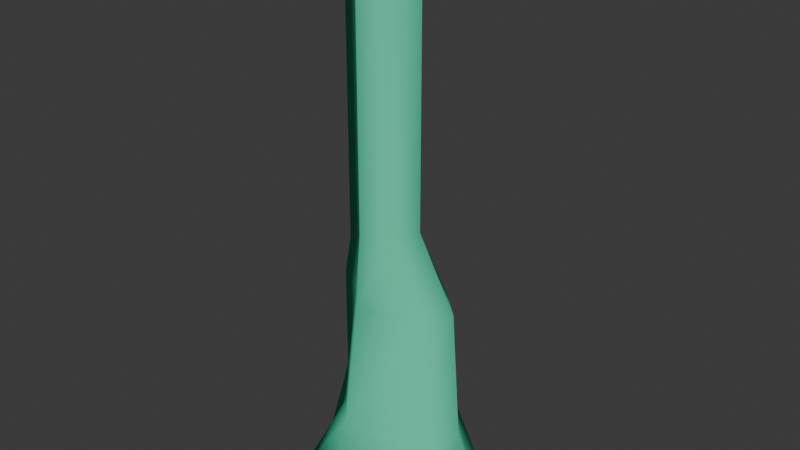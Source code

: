 # Source: rock_tower_tall.blend  (saved by Blender 4.1.23; exported with 4.5.12 LTS)
import bpy
from mathutils import Matrix  # noqa: F401  (used for matrix-valued properties, if any)

bpy.ops.wm.read_factory_settings(use_empty=True)
scene = bpy.context.scene
scene.name = 'Scene'

# ---- collections
col_collection = bpy.data.collections.new('Collection'); scene.collection.children.link(col_collection)

# ---- materials (node trees are filled in below, after node groups)
mat_rock_tower = bpy.data.materials.new('rock_tower')
mat_rock_tower.use_transparent_shadow = False
mat_rock_tower.diffuse_color = (0.08777, 0.6741, 0.4142, 1.0)

# ---- material node trees

# ---- world
world_world = bpy.data.worlds.new('World'); scene.world = world_world
world_world.use_nodes = True; world_world.node_tree.nodes.clear()
_N = world_world.node_tree.nodes; _L = world_world.node_tree.links
n0 = _N.new('ShaderNodeOutputWorld'); n0.name = 'World Output'; n0.location = (300, 300)
n1 = _N.new('ShaderNodeBackground'); n1.name = 'Background'; n1.location = (10, 300)
n1.inputs[0].default_value = (0.05088, 0.05088, 0.05088, 1.0)
_L.new(n1.outputs[0], n0.inputs[0])
n0.is_active_output = True
world_world.color = (0.05088, 0.05088, 0.05088)
world_world.use_sun_shadow = False
world_world.sun_shadow_jitter_overblur = 0.0

# ---- meshes
me_unnamed_rock_tower_tall_superhigh = bpy.data.meshes.new('unnamed rock_tower_tall superhigh')
me_unnamed_rock_tower_tall_superhigh.from_pydata([(-211.8, 175.0, 3125.0), (-211.8, 175.0, 1349.0), (-1.9e-05, 341.8, 1096.0), (-244.9, 202.4, 1096.0), (-1.9e-05, 341.8, 473.8), (-244.9, 202.4, 473.8), (-377.5, 367.5, -248.2), (-346.3, -1.9e-05, 395.2), (-533.8, -3.6e-05, -248.2), (-175.6, -210.7, 305.2), (-25.25, -376.4, 305.2), (-25.25, -531.4, -248.2), (463.7, -202.4, 213.0), (565.1, 1.2e-05, 249.8), (752.6, 2e-06, -248.2), (398.3, 161.6, 379.4), (530.9, 326.7, -248.2), (596.2, -311.9, -248.2), (-2.7e-05, 496.7, -248.2), (-402.7, -402.1, -248.2), (-239.6, -1.7e-05, 3388.0), (-299.5, -2.2e-05, 3125.0), (-74.86, -58.11, 3232.0), (-117.2, -93.12, 2883.0), (3.8e-05, -247.6, 2969.0), (158.0, -175.0, 2969.0), (245.7, 1e-06, 3125.0), (112.9, 139.9, 3061.0), (-8e-06, 198.0, 3324.0), (-1.5e-05, 247.6, 3061.0), (123.9, 124.9, 1469.0), (-1.3e-05, 303.1, 1349.0), (334.5, 161.6, 1096.0), (-299.5, -2.2e-05, 1349.0), (-346.3, -2.1e-05, 1096.0), (-150.3, -120.5, 1096.0), (4.2e-05, -286.2, 1096.0), (399.9, -202.4, 1096.0), (501.3, 4e-06, 1096.0), (185.8, 0.0, 3326.0), (70.52, 104.9, 3324.0), (115.6, -140.0, 3232.0), (3.4e-05, -198.0, 3232.0), (-169.4, 140.0, 3388.0), (-117.2, -93.12, 1462.0), (4.6e-05, -247.6, 1558.0), (158.0, -175.0, 1558.0), (245.7, 7e-06, 1558.0)], [], [(29, 43, 28), (43, 29, 0), (31, 0, 29), (0, 31, 1), (2, 1, 31), (1, 2, 3), (4, 3, 2), (3, 4, 5), (18, 5, 4), (6, 5, 18), (5, 6, 7), (8, 7, 6), (7, 8, 9), (19, 9, 8), (9, 19, 10), (11, 10, 19), (10, 11, 12), (17, 12, 11), (12, 17, 13), (14, 13, 17), (13, 14, 15), (16, 15, 14), (15, 16, 4), (18, 4, 16), (14, 17, 16), (11, 16, 17), (16, 11, 18), (19, 18, 11), (18, 19, 6), (8, 6, 19), (43, 0, 20), (21, 20, 0), (20, 21, 22), (23, 22, 21), (22, 23, 42), (24, 42, 23), (42, 24, 41), (25, 41, 24), (41, 25, 39), (26, 39, 25), (39, 26, 40), (27, 40, 26), (40, 27, 28), (28, 27, 29), (30, 29, 27), (29, 30, 31), (32, 31, 30), (31, 32, 2), (15, 2, 32), (2, 15, 4), (1, 21, 0), (21, 1, 33), (3, 33, 1), (33, 3, 34), (5, 34, 3), (7, 34, 5), (34, 7, 35), (9, 35, 7), (35, 9, 36), (10, 36, 9), (36, 10, 37), (12, 37, 10), (37, 12, 38), (13, 38, 12), (38, 13, 32), (15, 32, 13), (39, 40, 41), (28, 41, 40), (41, 28, 42), (42, 28, 22), (43, 22, 28), (22, 43, 20), (33, 23, 21), (23, 33, 44), (34, 44, 33), (35, 44, 34), (44, 35, 45), (36, 45, 35), (45, 36, 46), (37, 46, 36), (46, 37, 47), (38, 47, 37), (47, 38, 30), (32, 30, 38), (23, 44, 24), (45, 24, 44), (24, 45, 25), (46, 25, 45), (25, 46, 26), (47, 26, 46), (26, 47, 27), (30, 27, 47)])
me_unnamed_rock_tower_tall_superhigh.polygons.foreach_set('use_smooth', [True] * 92)
_k = set([(6, 8), (6, 18), (8, 19), (11, 17), (11, 19), (14, 16), (14, 17), (16, 18), (20, 22), (20, 43), (22, 42), (28, 40), (28, 43), (39, 40), (39, 41), (41, 42)])
me_unnamed_rock_tower_tall_superhigh.attributes.new('sharp_edge', 'BOOLEAN', 'EDGE').data.foreach_set('value', [ (min(e.vertices), max(e.vertices)) in _k for e in me_unnamed_rock_tower_tall_superhigh.edges])
_uv = me_unnamed_rock_tower_tall_superhigh.uv_layers.new(name='UVMap_0')
_uv.uv.foreach_set('vector', [0.0, 0.9097, 0.125, 0.9995, 0.0, 0.9819, 0.125, 0.9995, 0.0, 0.9097, 0.125, 0.9272, 0.0, 0.4392, 0.125, 0.9272, 0.0, 0.9097, 0.125, 0.9272, 0.0, 0.4392, 0.125, 0.4392, 0.0, 0.3699, 0.125, 0.4392, 0.0, 0.4392, 0.125, 0.4392, 0.0, 0.3699, 0.125, 0.3699, 0.0, 0.1989, 0.125, 0.3699, 0.0, 0.3699, 0.125, 0.3699, 0.0, 0.1989, 0.125, 0.1989, 0.0, 0.0004883, 0.125, 0.1989, 0.0, 0.1989, 0.125, 0.0004883, 0.125, 0.1989, 0.0, 0.0004883, 0.125, 0.1989, 0.125, 0.0004883, 0.25, 0.1773, 0.25, 0.0004883, 0.25, 0.1773, 0.125, 0.0004883, 0.25, 0.1773, 0.25, 0.0004883, 0.3725, 0.1525, 0.375, 0.0004883, 0.3725, 0.1525, 0.25, 0.0004883, 0.3725, 0.1525, 0.375, 0.0004883, 0.5, 0.1525, 0.5, 0.0004883, 0.5, 0.1525, 0.375, 0.0004883, 0.5, 0.1525, 0.5, 0.0004883, 0.625, 0.1272, 0.625, 0.0004883, 0.625, 0.1272, 0.5, 0.0004883, 0.625, 0.1272, 0.625, 0.0004883, 0.75, 0.1373, 0.75, 0.0004883, 0.75, 0.1373, 0.625, 0.0004883, 0.75, 0.1373, 0.75, 0.0004883, 0.8817, 0.1729, 0.879, 0.0004883, 0.8817, 0.1729, 0.75, 0.0004883, 0.8817, 0.1729, 0.879, 0.0004883, 1.0, 0.1989, 1.0, 0.0004883, 1.0, 0.1989, 0.879, 0.0004883, 0.8216, 0.5087, 0.7434, 0.3527, 0.7107, 0.672, 0.4327, 0.243, 0.7107, 0.672, 0.7434, 0.3527, 0.7107, 0.672, 0.4327, 0.243, 0.4453, 0.757, 0.244, 0.3076, 0.4453, 0.757, 0.4327, 0.243, 0.4453, 0.757, 0.244, 0.3076, 0.2566, 0.6924, 0.1784, 0.5087, 0.2566, 0.6924, 0.244, 0.3076, 0.125, 0.9995, 0.125, 0.9272, 0.25, 0.9995, 0.25, 0.9272, 0.25, 0.9995, 0.125, 0.9272, 0.25, 0.9995, 0.25, 0.9272, 0.37, 0.9565, 0.3718, 0.8607, 0.37, 0.9565, 0.25, 0.9272, 0.37, 0.9565, 0.3718, 0.8607, 0.5, 0.9565, 0.5, 0.8843, 0.5, 0.9565, 0.3718, 0.8607, 0.5, 0.9565, 0.5, 0.8843, 0.625, 0.9565, 0.625, 0.8843, 0.625, 0.9565, 0.5, 0.8843, 0.625, 0.9565, 0.625, 0.8843, 0.75, 0.9823, 0.75, 0.9272, 0.75, 0.9823, 0.625, 0.8843, 0.75, 0.9823, 0.75, 0.9272, 0.8766, 0.9819, 0.8762, 0.9097, 0.8766, 0.9819, 0.75, 0.9272, 0.8766, 0.9819, 0.8762, 0.9097, 1.0, 0.9819, 1.0, 0.9819, 0.8762, 0.9097, 1.0, 0.9097, 0.8883, 0.4722, 1.0, 0.9097, 0.8762, 0.9097, 1.0, 0.9097, 0.8883, 0.4722, 1.0, 0.4392, 0.8817, 0.3699, 1.0, 0.4392, 0.8883, 0.4722, 1.0, 0.4392, 0.8817, 0.3699, 1.0, 0.3699, 0.8817, 0.1729, 1.0, 0.3699, 0.8817, 0.3699, 1.0, 0.3699, 0.8817, 0.1729, 1.0, 0.1989, 0.125, 0.4392, 0.25, 0.9272, 0.125, 0.9272, 0.25, 0.9272, 0.125, 0.4392, 0.25, 0.4392, 0.125, 0.3699, 0.25, 0.4392, 0.125, 0.4392, 0.25, 0.4392, 0.125, 0.3699, 0.25, 0.3699, 0.125, 0.1989, 0.25, 0.3699, 0.125, 0.3699, 0.25, 0.1773, 0.25, 0.3699, 0.125, 0.1989, 0.25, 0.3699, 0.25, 0.1773, 0.3725, 0.3699, 0.3725, 0.1525, 0.3725, 0.3699, 0.25, 0.1773, 0.3725, 0.3699, 0.3725, 0.1525, 0.5, 0.3699, 0.5, 0.1525, 0.5, 0.3699, 0.3725, 0.1525, 0.5, 0.3699, 0.5, 0.1525, 0.625, 0.3699, 0.625, 0.1272, 0.625, 0.3699, 0.5, 0.1525, 0.625, 0.3699, 0.625, 0.1272, 0.75, 0.3699, 0.75, 0.1373, 0.75, 0.3699, 0.625, 0.1272, 0.75, 0.3699, 0.75, 0.1373, 0.8817, 0.3699, 0.8817, 0.1729, 0.8817, 0.3699, 0.75, 0.1373, 0.5382, 0.5087, 0.4806, 0.5611, 0.5031, 0.4386, 0.4453, 0.6077, 0.5031, 0.4386, 0.4806, 0.5611, 0.5031, 0.4386, 0.4453, 0.6077, 0.4453, 0.4096, 0.4453, 0.4096, 0.4453, 0.6077, 0.4079, 0.4796, 0.3606, 0.5787, 0.4079, 0.4796, 0.4453, 0.6077, 0.4079, 0.4796, 0.3606, 0.5787, 0.3255, 0.5087, 0.25, 0.4392, 0.3718, 0.8607, 0.25, 0.9272, 0.3718, 0.8607, 0.25, 0.4392, 0.3718, 0.4704, 0.25, 0.3699, 0.3718, 0.4704, 0.25, 0.4392, 0.3725, 0.3699, 0.3718, 0.4704, 0.25, 0.3699, 0.3718, 0.4704, 0.3725, 0.3699, 0.5, 0.4966, 0.5, 0.3699, 0.5, 0.4966, 0.3725, 0.3699, 0.5, 0.4966, 0.5, 0.3699, 0.625, 0.4966, 0.625, 0.3699, 0.625, 0.4966, 0.5, 0.3699, 0.625, 0.4966, 0.625, 0.3699, 0.75, 0.4966, 0.75, 0.3699, 0.75, 0.4966, 0.625, 0.3699, 0.75, 0.4966, 0.75, 0.3699, 0.8883, 0.4722, 0.8817, 0.3699, 0.8883, 0.4722, 0.75, 0.3699, 0.3718, 0.8607, 0.3718, 0.4704, 0.5, 0.8843, 0.5, 0.4966, 0.5, 0.8843, 0.3718, 0.4704, 0.5, 0.8843, 0.5, 0.4966, 0.625, 0.8843, 0.625, 0.4966, 0.625, 0.8843, 0.5, 0.4966, 0.625, 0.8843, 0.625, 0.4966, 0.75, 0.9272, 0.75, 0.4966, 0.75, 0.9272, 0.625, 0.4966, 0.75, 0.9272, 0.75, 0.4966, 0.8762, 0.9097, 0.8883, 0.4722, 0.8762, 0.9097, 0.75, 0.4966])
me_unnamed_rock_tower_tall_superhigh.materials.append(mat_rock_tower)
me_unnamed_rock_tower_tall_superhigh.update()
me_unnamed_rock_tower_tall_frame_rock_tower_tall = bpy.data.meshes.new('@unnamed rock_tower_tall frame rock_tower_tall')
me_unnamed_rock_tower_tall_frame_rock_tower_tall.from_pydata([(596.2, -311.9, -248.2), (-2.7e-05, 496.7, -248.2), (463.7, -202.4, 213.0), (-1.5e-05, 247.6, 3061.0), (399.9, -202.4, 1096.0), (245.7, 7e-06, 1558.0), (112.9, 139.9, 3061.0), (-25.25, -376.4, 305.2), (-244.9, 202.4, 473.8), (-1.9e-05, 341.8, 473.8), (-377.5, 367.5, -248.2), (-533.8, -3.6e-05, -248.2), (-175.6, -210.7, 305.2), (-402.7, -402.1, -248.2), (530.9, 326.7, -248.2), (752.6, 2e-06, -248.2), (-25.25, -531.4, -248.2), (4.2e-05, -286.2, 1096.0), (158.0, -175.0, 1558.0), (565.1, 1.2e-05, 249.8), (-346.3, -1.9e-05, 395.2), (-346.3, -2.1e-05, 1096.0), (-244.9, 202.4, 1096.0), (398.3, 161.6, 379.4), (-1.3e-05, 303.1, 1349.0), (334.5, 161.6, 1096.0), (-150.3, -120.5, 1096.0), (501.3, 4e-06, 1096.0), (-1.9e-05, 341.8, 1096.0), (123.9, 124.9, 1469.0), (-117.2, -93.12, 1462.0), (4.6e-05, -247.6, 1558.0), (-299.5, -2.2e-05, 1349.0), (-211.8, 175.0, 1349.0), (-117.2, -93.12, 2883.0), (-299.5, -2.2e-05, 3125.0), (3.8e-05, -247.6, 2969.0), (-211.8, 175.0, 3125.0), (-239.6, -1.7e-05, 3388.0), (70.52, 104.9, 3324.0), (158.0, -175.0, 2969.0), (115.6, -140.0, 3232.0), (-74.86, -58.11, 3232.0), (-169.4, 140.0, 3388.0), (3.4e-05, -198.0, 3232.0), (-8e-06, 198.0, 3324.0), (245.7, 1e-06, 3125.0), (185.8, 0.0, 3326.0)], [], [(0, 16, 13, 11, 10, 1, 14, 15), (4, 7, 2), (37, 24, 33), (14, 1, 9), (24, 37, 3), (24, 3, 29), (35, 32, 30, 34), (37, 33, 32, 35), (7, 4, 17), (16, 0, 2), (18, 5, 46, 40), (46, 5, 6), (2, 7, 16), (8, 1, 10), (14, 9, 23), (6, 5, 29), (34, 30, 31, 36), (25, 23, 28), (23, 9, 28), (20, 10, 11), (12, 11, 13), (14, 23, 15), (29, 3, 6), (36, 31, 18, 40), (13, 16, 7), (26, 20, 12), (9, 1, 8), (4, 2, 27), (27, 19, 25), (27, 2, 19), (17, 4, 18), (20, 11, 12), (19, 0, 15), (7, 17, 26, 12), (8, 10, 20), (28, 9, 8, 22), (20, 26, 21), (23, 25, 19), (8, 20, 21, 22), (12, 13, 7), (4, 27, 5, 18), (2, 0, 19), (15, 23, 19), (24, 29, 25), (26, 17, 31), (29, 5, 27), (25, 28, 24), (27, 25, 29), (21, 26, 30), (18, 31, 17), (35, 34, 42), (28, 22, 33), (31, 30, 26), (33, 24, 28), (3, 37, 43), (22, 21, 32, 33), (42, 34, 44), (35, 42, 38), (34, 36, 44), (37, 35, 38, 43), (46, 6, 39), (42, 45, 43), (41, 45, 44), (30, 32, 21), (3, 43, 45), (36, 40, 41), (40, 46, 47), (6, 3, 45), (41, 40, 47), (38, 42, 43), (44, 36, 41), (42, 44, 45), (46, 39, 47), (39, 6, 45), (41, 47, 39), (45, 41, 39)])
me_unnamed_rock_tower_tall_frame_rock_tower_tall.polygons.foreach_set('use_smooth', [True] * 76)
me_unnamed_rock_tower_tall_frame_rock_tower_tall.materials.append(mat_rock_tower)
me_unnamed_rock_tower_tall_frame_rock_tower_tall.update()
arm_armature = bpy.data.armatures.new('Armature')  # bones are not reproduced

# ---- objects
ob_armature = bpy.data.objects.new('Armature', arm_armature)
ob_unnamed_rock_tower_tall_superhigh = bpy.data.objects.new('unnamed rock_tower_tall superhigh', me_unnamed_rock_tower_tall_superhigh)
ob_unnamed_rock_tower_tall_frame_rock_tower_tall = bpy.data.objects.new('@unnamed rock_tower_tall frame rock_tower_tall', me_unnamed_rock_tower_tall_frame_rock_tower_tall)

# ---- transforms, parenting, visibility, modifiers, constraints
ob_armature.location = (0.0, 0.0, 0.0)
ob_unnamed_rock_tower_tall_superhigh.parent = ob_armature
ob_unnamed_rock_tower_tall_superhigh.location = (0.0, 0.0, 0.0)
_vg = ob_unnamed_rock_tower_tall_superhigh.vertex_groups.new(name='frame rock_tower_tall')
_vg.add([0, 1, 2, 3, 4, 5, 6, 7, 8, 9, 10, 11, 12, 13, 14, 15, 16, 17, 18, 19, 20, 21, 22, 23, 24, 25, 26, 27, 28, 29, 30, 31, 32, 33, 34, 35, 36, 37, 38, 39, 40, 41, 42, 43, 44, 45, 46, 47], 1.0, 'REPLACE')
_m = ob_unnamed_rock_tower_tall_superhigh.modifiers.new('Armature', 'ARMATURE')
_m.object = ob_armature
_m = ob_unnamed_rock_tower_tall_superhigh.modifiers.new('Triangulate', 'TRIANGULATE')
_m.keep_custom_normals = True
_m = ob_unnamed_rock_tower_tall_superhigh.modifiers.new('EdgeSplit', 'EDGE_SPLIT')
_m.use_edge_angle = False
ob_unnamed_rock_tower_tall_frame_rock_tower_tall.parent = ob_armature
ob_unnamed_rock_tower_tall_frame_rock_tower_tall.location = (0.0, -1.0, 0.0)
_m = ob_unnamed_rock_tower_tall_frame_rock_tower_tall.modifiers.new('Triangulate', 'TRIANGULATE')
_m.keep_custom_normals = True
_m = ob_unnamed_rock_tower_tall_frame_rock_tower_tall.modifiers.new('EdgeSplit', 'EDGE_SPLIT')
_m.use_edge_angle = False

# ---- collection membership
col_collection.objects.link(ob_armature)
col_collection.objects.link(ob_unnamed_rock_tower_tall_superhigh)
col_collection.objects.link(ob_unnamed_rock_tower_tall_frame_rock_tower_tall)

# ---- scene / render settings (as saved in the file)
scene.frame_start = 1; scene.frame_end = 250; scene.frame_set(1)
scene.render.engine = 'BLENDER_EEVEE_NEXT'
scene.cycles.sampling_pattern = 'TABULATED_SOBOL'
scene.eevee.ray_tracing_options.trace_max_roughness = 0.0
bpy.context.view_layer.update()

# ---- added for rendering (the .blend has no active camera and no usable light): camera, sun
cam_auto = bpy.data.cameras.new('AutoCamera')
cam_auto.lens = 50.0
cam_auto.sensor_width = 36.0
cam_auto.clip_end = 64820.7
ob_auto_camera = bpy.data.objects.new('AutoCamera', cam_auto)
scene.collection.objects.link(ob_auto_camera)
ob_auto_camera.location = (3802.88, -4449.53, 4524.87)
ob_auto_camera.rotation_euler = (1.09748, -7.21219e-08, 0.694738)
scene.camera = ob_auto_camera
light_auto_sun = bpy.data.lights.new('AutoSun', 'SUN')
light_auto_sun.energy = 3.0
light_auto_sun.angle = 0.0523599
ob_auto_sun = bpy.data.objects.new('AutoSun', light_auto_sun)
scene.collection.objects.link(ob_auto_sun)
ob_auto_sun.rotation_euler = (0.872665, 0.174533, 0.523599)
bpy.context.view_layer.update()
